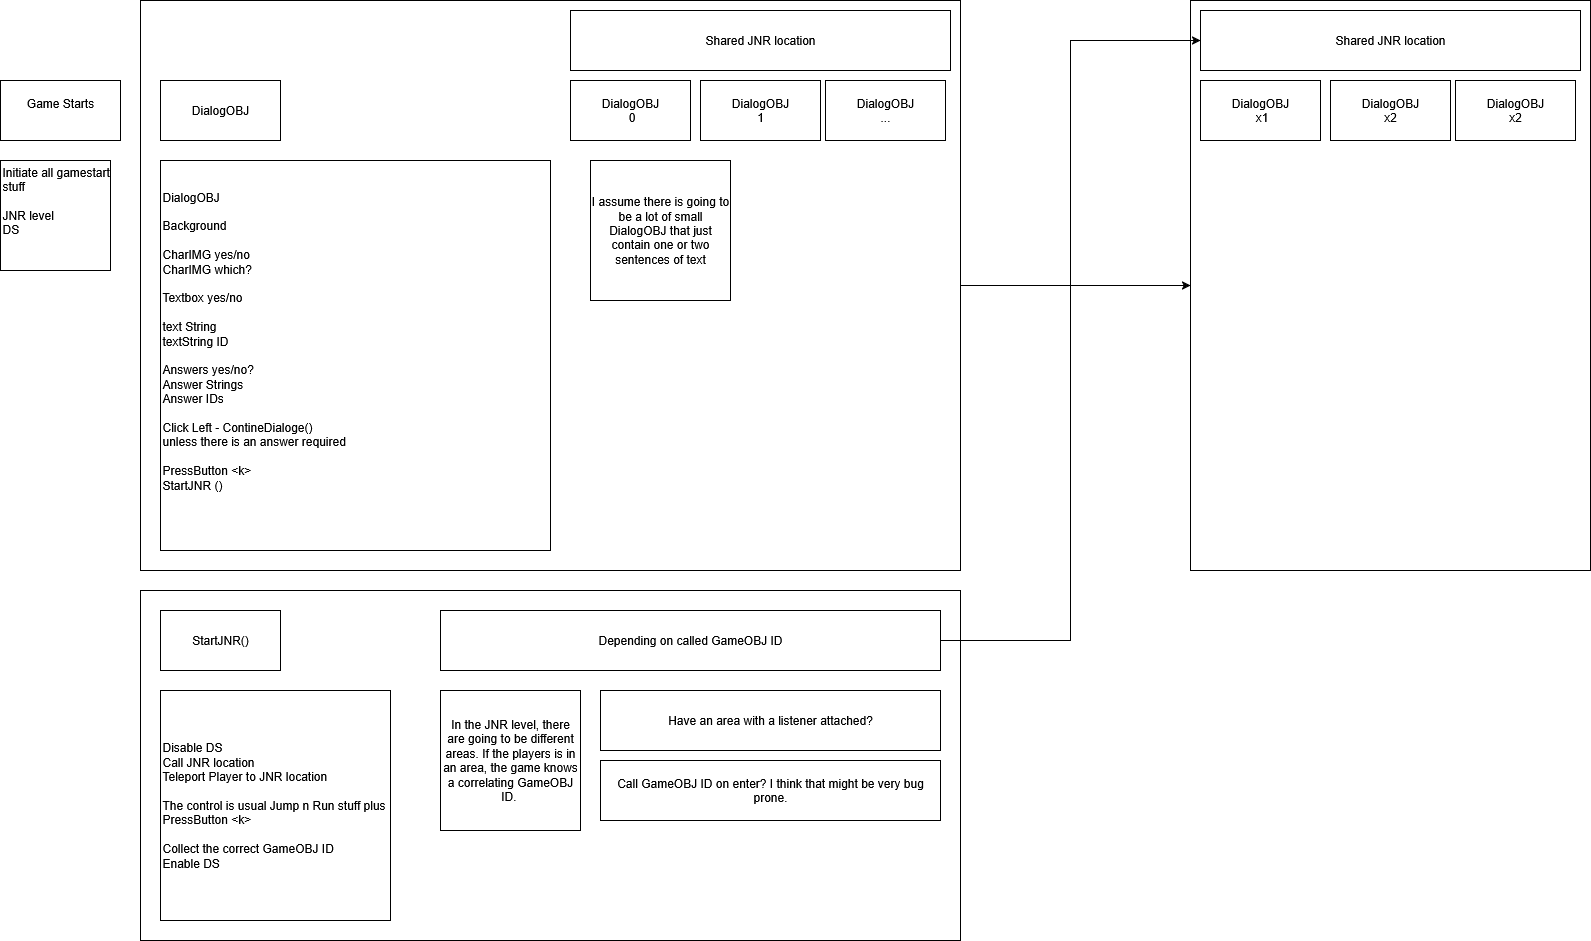

The diagram above was exported from draw.io. Its source (the exported page's mxGraphModel, read from the mxfile embedded in the PNG):
<mxGraphModel dx="2745" dy="1024" grid="1" gridSize="10" guides="1" tooltips="1" connect="1" arrows="1" fold="1" page="1" pageScale="1" pageWidth="850" pageHeight="1100" math="0" shadow="0">
  <root>
    <mxCell id="0" />
    <mxCell id="1" parent="0" />
    <mxCell id="kGH6BDyMoB7MB4ohQhjR-19" value="" style="rounded=0;whiteSpace=wrap;html=1;" vertex="1" parent="1">
      <mxGeometry x="790" width="400" height="570" as="geometry" />
    </mxCell>
    <mxCell id="kGH6BDyMoB7MB4ohQhjR-20" style="edgeStyle=orthogonalEdgeStyle;rounded=0;orthogonalLoop=1;jettySize=auto;html=1;" edge="1" parent="1" source="kGH6BDyMoB7MB4ohQhjR-10" target="kGH6BDyMoB7MB4ohQhjR-19">
      <mxGeometry relative="1" as="geometry" />
    </mxCell>
    <mxCell id="kGH6BDyMoB7MB4ohQhjR-10" value="" style="rounded=0;whiteSpace=wrap;html=1;" vertex="1" parent="1">
      <mxGeometry x="-260" width="820" height="570" as="geometry" />
    </mxCell>
    <mxCell id="kGH6BDyMoB7MB4ohQhjR-1" value="&lt;div&gt;Game Starts&lt;/div&gt;&lt;div&gt;&lt;br&gt;&lt;/div&gt;" style="rounded=0;whiteSpace=wrap;html=1;" vertex="1" parent="1">
      <mxGeometry x="-400" y="80" width="120" height="60" as="geometry" />
    </mxCell>
    <mxCell id="kGH6BDyMoB7MB4ohQhjR-2" value="&lt;div align=&quot;left&quot;&gt;Initiate all gamestart stuff&lt;br&gt;&lt;br&gt;&lt;/div&gt;&lt;div align=&quot;left&quot;&gt;JNR level&lt;br&gt;DS&lt;br&gt;&lt;br&gt;&lt;/div&gt;&lt;div align=&quot;left&quot;&gt;&lt;br&gt;&lt;/div&gt;" style="whiteSpace=wrap;html=1;aspect=fixed;align=left;" vertex="1" parent="1">
      <mxGeometry x="-400" y="160" width="110" height="110" as="geometry" />
    </mxCell>
    <mxCell id="kGH6BDyMoB7MB4ohQhjR-4" value="&lt;div&gt;DialogOBJ&lt;/div&gt;" style="rounded=0;whiteSpace=wrap;html=1;" vertex="1" parent="1">
      <mxGeometry x="-240" y="80" width="120" height="60" as="geometry" />
    </mxCell>
    <mxCell id="kGH6BDyMoB7MB4ohQhjR-5" value="DialogOBJ&lt;br&gt;&lt;br&gt;&lt;div&gt;Background&lt;/div&gt;&lt;div&gt;&lt;br&gt;&lt;/div&gt;&lt;div&gt;CharIMG yes/no&lt;br&gt;CharIMG which?&lt;/div&gt;&lt;div&gt;&lt;br&gt;&lt;/div&gt;&lt;div&gt;Textbox yes/no&lt;/div&gt;&lt;div&gt;&lt;br&gt;&lt;/div&gt;&lt;div&gt;text String&lt;/div&gt;&lt;div&gt;textString ID&lt;/div&gt;&lt;div&gt;&lt;br&gt;&lt;/div&gt;&lt;div&gt;Answers yes/no?&lt;/div&gt;&lt;div&gt;Answer Strings&lt;/div&gt;&lt;div&gt;Answer IDs&lt;/div&gt;&lt;div&gt;&lt;br&gt;&lt;/div&gt;&lt;div&gt;Click Left - ContineDialoge()&lt;br&gt;unless there is an answer required&lt;/div&gt;&lt;div&gt;&lt;br&gt;&lt;/div&gt;&lt;div&gt;PressButton &amp;lt;k&amp;gt;&lt;/div&gt;&lt;div&gt;StartJNR ()&lt;/div&gt;&lt;div&gt;&lt;br&gt;&lt;br&gt;&lt;/div&gt;" style="whiteSpace=wrap;html=1;aspect=fixed;align=left;" vertex="1" parent="1">
      <mxGeometry x="-240" y="160" width="390" height="390" as="geometry" />
    </mxCell>
    <mxCell id="kGH6BDyMoB7MB4ohQhjR-6" value="&lt;div&gt;DialogOBJ&lt;/div&gt;&amp;nbsp;0" style="rounded=0;whiteSpace=wrap;html=1;" vertex="1" parent="1">
      <mxGeometry x="170" y="80" width="120" height="60" as="geometry" />
    </mxCell>
    <mxCell id="kGH6BDyMoB7MB4ohQhjR-7" value="&lt;div&gt;DialogOBJ&lt;/div&gt;1" style="rounded=0;whiteSpace=wrap;html=1;" vertex="1" parent="1">
      <mxGeometry x="300" y="80" width="120" height="60" as="geometry" />
    </mxCell>
    <mxCell id="kGH6BDyMoB7MB4ohQhjR-8" value="&lt;div&gt;DialogOBJ&lt;/div&gt;..." style="rounded=0;whiteSpace=wrap;html=1;" vertex="1" parent="1">
      <mxGeometry x="425" y="80" width="120" height="60" as="geometry" />
    </mxCell>
    <mxCell id="kGH6BDyMoB7MB4ohQhjR-9" value="I assume there is going to be a lot of small DialogOBJ that just contain one or two sentences of text" style="whiteSpace=wrap;html=1;aspect=fixed;" vertex="1" parent="1">
      <mxGeometry x="190" y="160" width="140" height="140" as="geometry" />
    </mxCell>
    <mxCell id="kGH6BDyMoB7MB4ohQhjR-11" value="Shared JNR location" style="rounded=0;whiteSpace=wrap;html=1;" vertex="1" parent="1">
      <mxGeometry x="170" y="10" width="380" height="60" as="geometry" />
    </mxCell>
    <mxCell id="kGH6BDyMoB7MB4ohQhjR-15" value="Shared JNR location" style="rounded=0;whiteSpace=wrap;html=1;" vertex="1" parent="1">
      <mxGeometry x="800" y="10" width="380" height="60" as="geometry" />
    </mxCell>
    <mxCell id="kGH6BDyMoB7MB4ohQhjR-16" value="&lt;div&gt;DialogOBJ&lt;/div&gt;x2" style="rounded=0;whiteSpace=wrap;html=1;" vertex="1" parent="1">
      <mxGeometry x="1055" y="80" width="120" height="60" as="geometry" />
    </mxCell>
    <mxCell id="kGH6BDyMoB7MB4ohQhjR-17" value="&lt;div&gt;DialogOBJ&lt;/div&gt;x2" style="rounded=0;whiteSpace=wrap;html=1;" vertex="1" parent="1">
      <mxGeometry x="930" y="80" width="120" height="60" as="geometry" />
    </mxCell>
    <mxCell id="kGH6BDyMoB7MB4ohQhjR-18" value="&lt;div&gt;DialogOBJ&lt;/div&gt;&amp;nbsp;x1" style="rounded=0;whiteSpace=wrap;html=1;" vertex="1" parent="1">
      <mxGeometry x="800" y="80" width="120" height="60" as="geometry" />
    </mxCell>
    <mxCell id="kGH6BDyMoB7MB4ohQhjR-21" value="" style="rounded=0;whiteSpace=wrap;html=1;" vertex="1" parent="1">
      <mxGeometry x="-260" y="590" width="820" height="350" as="geometry" />
    </mxCell>
    <mxCell id="kGH6BDyMoB7MB4ohQhjR-22" value="StartJNR()" style="rounded=0;whiteSpace=wrap;html=1;" vertex="1" parent="1">
      <mxGeometry x="-240" y="610" width="120" height="60" as="geometry" />
    </mxCell>
    <mxCell id="kGH6BDyMoB7MB4ohQhjR-23" value="&lt;div&gt;Disable DS&lt;/div&gt;&lt;div&gt;Call JNR location&lt;/div&gt;&lt;div&gt;Teleport Player to JNR location&lt;br&gt;&lt;br&gt;The control is usual Jump n Run stuff plus&lt;/div&gt;&lt;div&gt;PressButton &amp;lt;k&amp;gt;&lt;/div&gt;&lt;div&gt;&lt;br&gt;&lt;/div&gt;&lt;div&gt;Collect the correct GameOBJ ID&lt;/div&gt;&lt;div&gt;Enable DS&lt;/div&gt;" style="whiteSpace=wrap;html=1;aspect=fixed;align=left;" vertex="1" parent="1">
      <mxGeometry x="-240" y="690" width="230" height="230" as="geometry" />
    </mxCell>
    <mxCell id="kGH6BDyMoB7MB4ohQhjR-24" value="In the JNR level, there are going to be different areas. If the players is in an area, the game knows a correlating GameOBJ ID.&amp;nbsp;" style="whiteSpace=wrap;html=1;aspect=fixed;" vertex="1" parent="1">
      <mxGeometry x="40" y="690" width="140" height="140" as="geometry" />
    </mxCell>
    <mxCell id="kGH6BDyMoB7MB4ohQhjR-25" value="Have an area with a listener attached?" style="rounded=0;whiteSpace=wrap;html=1;" vertex="1" parent="1">
      <mxGeometry x="200" y="690" width="340" height="60" as="geometry" />
    </mxCell>
    <mxCell id="kGH6BDyMoB7MB4ohQhjR-26" value="Call GameOBJ ID on enter? I think that might be very bug prone." style="rounded=0;whiteSpace=wrap;html=1;" vertex="1" parent="1">
      <mxGeometry x="200" y="760" width="340" height="60" as="geometry" />
    </mxCell>
    <mxCell id="kGH6BDyMoB7MB4ohQhjR-29" value="" style="edgeStyle=orthogonalEdgeStyle;rounded=0;orthogonalLoop=1;jettySize=auto;html=1;entryX=0;entryY=0.5;entryDx=0;entryDy=0;" edge="1" parent="1" source="kGH6BDyMoB7MB4ohQhjR-27" target="kGH6BDyMoB7MB4ohQhjR-15">
      <mxGeometry relative="1" as="geometry" />
    </mxCell>
    <mxCell id="kGH6BDyMoB7MB4ohQhjR-27" value="Depending on called GameOBJ ID" style="rounded=0;whiteSpace=wrap;html=1;" vertex="1" parent="1">
      <mxGeometry x="40" y="610" width="500" height="60" as="geometry" />
    </mxCell>
  </root>
</mxGraphModel>